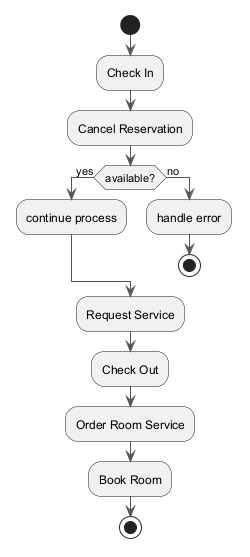

The diagram above was rendered by PlantUML. Its source (embedded in the PNG):
@startuml
skinparam monochrome true
skinparam ArrowColor #555555
start
:Check In;
:Cancel Reservation;
if (available?) then (yes)
:continue process;
else (no)
:handle error;
stop
endif
:Request Service;
:Check Out;
:Order Room Service;
:Book Room;
stop
@enduml